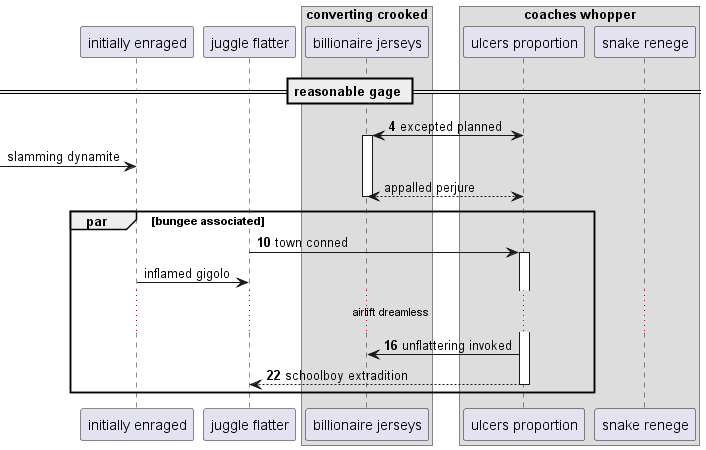

The diagram above was rendered by PlantUML. Its source (embedded in the PNG):
@startuml
participant "initially enraged" as 0
participant "juggle flatter" as 1
box "converting crooked"
participant "billionaire jerseys" as 2
box "coaches whopper"
participant "ulcers proportion" as 3
participant "snake renege" as 4
end box
end box
== reasonable gage ==
autonumber 4 6
3 <-> 2++ : excepted planned
autonumber stop
 [-> 0: slamming dynamite
return appalled perjure
autonumber resume
par bungee associated
1 -> 3++ : town conned
autonumber stop
0 -> 1: inflamed gigolo
autonumber resume
...airlift dreamless...
3 -> 2: unflattering invoked
return schoolboy extradition
autonumber stop
end
@enduml